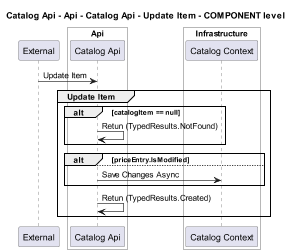

The diagram above was rendered by PlantUML. Its source (embedded in the PNG):
@startuml
!pragma layout smetana
skinparam dpi 60

title Catalog Api - Api - Catalog Api - Update Item - COMPONENT level

participant "External" as C4InterFlow.SoftwareSystems.ExternalSystem

box "Catalog Api" #White
    
box "Api" #White
    participant "Catalog Api" as dotnet.eShop.Architecture.SoftwareSystems.CatalogApi.Containers.Api.Components.CatalogApi
end box

    
box "Infrastructure" #White
    participant "Catalog Context" as dotnet.eShop.Architecture.SoftwareSystems.CatalogApi.Containers.Infrastructure.Components.CatalogContext
end box

end box


C4InterFlow.SoftwareSystems.ExternalSystem -> dotnet.eShop.Architecture.SoftwareSystems.CatalogApi.Containers.Api.Components.CatalogApi : Update Item
group Update Item
alt catalogItem == null
dotnet.eShop.Architecture.SoftwareSystems.CatalogApi.Containers.Api.Components.CatalogApi -> dotnet.eShop.Architecture.SoftwareSystems.CatalogApi.Containers.Api.Components.CatalogApi : Retun (TypedResults.NotFound)
end
alt priceEntry.IsModified
else 
dotnet.eShop.Architecture.SoftwareSystems.CatalogApi.Containers.Api.Components.CatalogApi -> dotnet.eShop.Architecture.SoftwareSystems.CatalogApi.Containers.Infrastructure.Components.CatalogContext : Save Changes Async
end
dotnet.eShop.Architecture.SoftwareSystems.CatalogApi.Containers.Api.Components.CatalogApi -> dotnet.eShop.Architecture.SoftwareSystems.CatalogApi.Containers.Api.Components.CatalogApi : Retun (TypedResults.Created)
end


@enduml